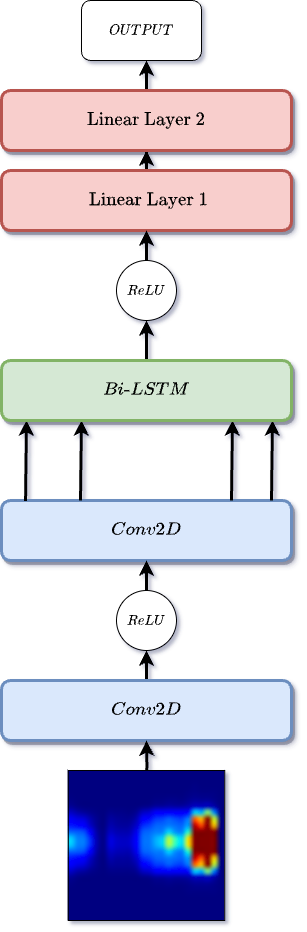

The diagram above was exported from draw.io. Its source (the exported page's mxGraphModel, read from the mxfile embedded in the PNG):
<mxGraphModel dx="853" dy="1629" grid="1" gridSize="10" guides="1" tooltips="1" connect="1" arrows="1" fold="1" page="1" pageScale="1" pageWidth="850" pageHeight="1100" math="1" shadow="0">
  <root>
    <mxCell id="0" />
    <mxCell id="1" parent="0" />
    <mxCell id="hQ6EUsb3_ctCc3cZNIJw-13" style="edgeStyle=orthogonalEdgeStyle;rounded=0;orthogonalLoop=1;jettySize=auto;html=1;strokeWidth=3;" edge="1" parent="1" source="hQ6EUsb3_ctCc3cZNIJw-12">
      <mxGeometry relative="1" as="geometry">
        <mxPoint x="415" y="570" as="targetPoint" />
      </mxGeometry>
    </mxCell>
    <mxCell id="hQ6EUsb3_ctCc3cZNIJw-12" value="&lt;span style=&quot;font-size: 16px;&quot;&gt;$$Conv2D$$&lt;/span&gt;" style="rounded=1;whiteSpace=wrap;html=1;fillColor=#dae8fc;strokeColor=#6c8ebf;strokeWidth=3;shadow=1;" vertex="1" parent="1">
      <mxGeometry x="270" y="600" width="290" height="60" as="geometry" />
    </mxCell>
    <mxCell id="hQ6EUsb3_ctCc3cZNIJw-14" value="&lt;font style=&quot;font-size: 16px;&quot;&gt;$$Conv2D$$&lt;/font&gt;" style="rounded=1;whiteSpace=wrap;html=1;fillColor=#dae8fc;strokeColor=#6c8ebf;strokeWidth=3;shadow=1;" vertex="1" parent="1">
      <mxGeometry x="270" y="420" width="290" height="60" as="geometry" />
    </mxCell>
    <mxCell id="hQ6EUsb3_ctCc3cZNIJw-18" value="" style="endArrow=classic;html=1;rounded=0;exitX=0.083;exitY=0.008;exitDx=0;exitDy=0;exitPerimeter=0;strokeWidth=3;" edge="1" parent="1" source="hQ6EUsb3_ctCc3cZNIJw-14">
      <mxGeometry width="50" height="50" relative="1" as="geometry">
        <mxPoint x="330" y="470" as="sourcePoint" />
        <mxPoint x="295" y="340" as="targetPoint" />
      </mxGeometry>
    </mxCell>
    <mxCell id="hQ6EUsb3_ctCc3cZNIJw-19" value="" style="endArrow=classic;html=1;rounded=0;exitX=0.083;exitY=0.008;exitDx=0;exitDy=0;exitPerimeter=0;strokeWidth=3;" edge="1" parent="1">
      <mxGeometry width="50" height="50" relative="1" as="geometry">
        <mxPoint x="349" y="420" as="sourcePoint" />
        <mxPoint x="350" y="340" as="targetPoint" />
      </mxGeometry>
    </mxCell>
    <mxCell id="hQ6EUsb3_ctCc3cZNIJw-20" value="" style="endArrow=classic;html=1;rounded=0;exitX=0.083;exitY=0.008;exitDx=0;exitDy=0;exitPerimeter=0;strokeWidth=3;" edge="1" parent="1">
      <mxGeometry width="50" height="50" relative="1" as="geometry">
        <mxPoint x="500" y="420" as="sourcePoint" />
        <mxPoint x="501" y="340" as="targetPoint" />
      </mxGeometry>
    </mxCell>
    <mxCell id="hQ6EUsb3_ctCc3cZNIJw-21" value="" style="endArrow=classic;html=1;rounded=0;exitX=0.083;exitY=0.008;exitDx=0;exitDy=0;exitPerimeter=0;strokeWidth=3;" edge="1" parent="1">
      <mxGeometry width="50" height="50" relative="1" as="geometry">
        <mxPoint x="540" y="420" as="sourcePoint" />
        <mxPoint x="541" y="340" as="targetPoint" />
      </mxGeometry>
    </mxCell>
    <mxCell id="hQ6EUsb3_ctCc3cZNIJw-23" style="edgeStyle=orthogonalEdgeStyle;rounded=1;orthogonalLoop=1;jettySize=auto;html=1;jumpStyle=sharp;targetPerimeterSpacing=5;strokeWidth=3;" edge="1" parent="1" source="hQ6EUsb3_ctCc3cZNIJw-22">
      <mxGeometry relative="1" as="geometry">
        <mxPoint x="415" y="240" as="targetPoint" />
      </mxGeometry>
    </mxCell>
    <mxCell id="hQ6EUsb3_ctCc3cZNIJw-22" value="&lt;font style=&quot;font-size: 16px;&quot;&gt;$$Bi\text{-}LSTM$$&lt;/font&gt;" style="rounded=1;whiteSpace=wrap;html=1;fillColor=#d5e8d4;strokeColor=#82b366;strokeWidth=3;shadow=1;" vertex="1" parent="1">
      <mxGeometry x="270" y="280" width="290" height="60" as="geometry" />
    </mxCell>
    <mxCell id="hQ6EUsb3_ctCc3cZNIJw-26" style="edgeStyle=orthogonalEdgeStyle;rounded=0;orthogonalLoop=1;jettySize=auto;html=1;entryX=0.5;entryY=1;entryDx=0;entryDy=0;strokeWidth=3;" edge="1" parent="1" source="hQ6EUsb3_ctCc3cZNIJw-24" target="hQ6EUsb3_ctCc3cZNIJw-25">
      <mxGeometry relative="1" as="geometry" />
    </mxCell>
    <mxCell id="hQ6EUsb3_ctCc3cZNIJw-24" value="&lt;font style=&quot;font-size: 16px;&quot;&gt;&amp;nbsp;\(\text{Linear&amp;nbsp;&lt;br&gt;Layer 1}\)&lt;/font&gt;" style="rounded=1;whiteSpace=wrap;html=1;fillColor=#f8cecc;strokeColor=#b85450;strokeWidth=3;shadow=1;" vertex="1" parent="1">
      <mxGeometry x="270" y="90" width="290" height="60" as="geometry" />
    </mxCell>
    <mxCell id="hQ6EUsb3_ctCc3cZNIJw-31" style="edgeStyle=orthogonalEdgeStyle;rounded=0;orthogonalLoop=1;jettySize=auto;html=1;strokeWidth=3;" edge="1" parent="1" source="hQ6EUsb3_ctCc3cZNIJw-25">
      <mxGeometry relative="1" as="geometry">
        <mxPoint x="415" y="-20" as="targetPoint" />
      </mxGeometry>
    </mxCell>
    <mxCell id="hQ6EUsb3_ctCc3cZNIJw-25" value="&lt;font style=&quot;font-size: 16px;&quot;&gt;\(\text{Linear Layer 2}\)&lt;/font&gt;" style="rounded=1;whiteSpace=wrap;html=1;fillColor=#f8cecc;strokeColor=#b85450;strokeWidth=3;shadow=1;" vertex="1" parent="1">
      <mxGeometry x="270" y="10" width="290" height="60" as="geometry" />
    </mxCell>
    <mxCell id="hQ6EUsb3_ctCc3cZNIJw-30" style="edgeStyle=orthogonalEdgeStyle;rounded=0;orthogonalLoop=1;jettySize=auto;html=1;entryX=0.5;entryY=1;entryDx=0;entryDy=0;strokeWidth=3;" edge="1" parent="1" target="hQ6EUsb3_ctCc3cZNIJw-12">
      <mxGeometry relative="1" as="geometry">
        <mxPoint x="414.92857142857133" y="710" as="sourcePoint" />
      </mxGeometry>
    </mxCell>
    <mxCell id="hQ6EUsb3_ctCc3cZNIJw-29" value="" style="shape=image;verticalLabelPosition=bottom;labelBackgroundColor=default;verticalAlign=top;aspect=fixed;imageAspect=0;image=https://ar5iv.labs.arxiv.org/html/1709.06257/assets/stacked_class1.png;imageBorder=default;strokeWidth=1;" vertex="1" parent="1">
      <mxGeometry x="336.74" y="690" width="156.52" height="150" as="geometry" />
    </mxCell>
    <mxCell id="hQ6EUsb3_ctCc3cZNIJw-34" style="edgeStyle=orthogonalEdgeStyle;rounded=0;orthogonalLoop=1;jettySize=auto;html=1;entryX=0.5;entryY=1;entryDx=0;entryDy=0;strokeWidth=3;" edge="1" parent="1" source="hQ6EUsb3_ctCc3cZNIJw-33" target="hQ6EUsb3_ctCc3cZNIJw-14">
      <mxGeometry relative="1" as="geometry" />
    </mxCell>
    <mxCell id="hQ6EUsb3_ctCc3cZNIJw-33" value="$$ReLU$$" style="ellipse;whiteSpace=wrap;html=1;aspect=fixed;" vertex="1" parent="1">
      <mxGeometry x="385" y="510" width="60" height="60" as="geometry" />
    </mxCell>
    <mxCell id="hQ6EUsb3_ctCc3cZNIJw-38" style="edgeStyle=orthogonalEdgeStyle;rounded=0;orthogonalLoop=1;jettySize=auto;html=1;entryX=0.5;entryY=1;entryDx=0;entryDy=0;strokeWidth=3;" edge="1" parent="1" source="hQ6EUsb3_ctCc3cZNIJw-36" target="hQ6EUsb3_ctCc3cZNIJw-24">
      <mxGeometry relative="1" as="geometry" />
    </mxCell>
    <mxCell id="hQ6EUsb3_ctCc3cZNIJw-36" value="$$ReLU$$" style="ellipse;whiteSpace=wrap;html=1;aspect=fixed;" vertex="1" parent="1">
      <mxGeometry x="385" y="180" width="60" height="60" as="geometry" />
    </mxCell>
    <mxCell id="hQ6EUsb3_ctCc3cZNIJw-40" value="$$OUTPUT$$" style="rounded=1;whiteSpace=wrap;html=1;" vertex="1" parent="1">
      <mxGeometry x="350" y="-80" width="120" height="60" as="geometry" />
    </mxCell>
  </root>
</mxGraphModel>